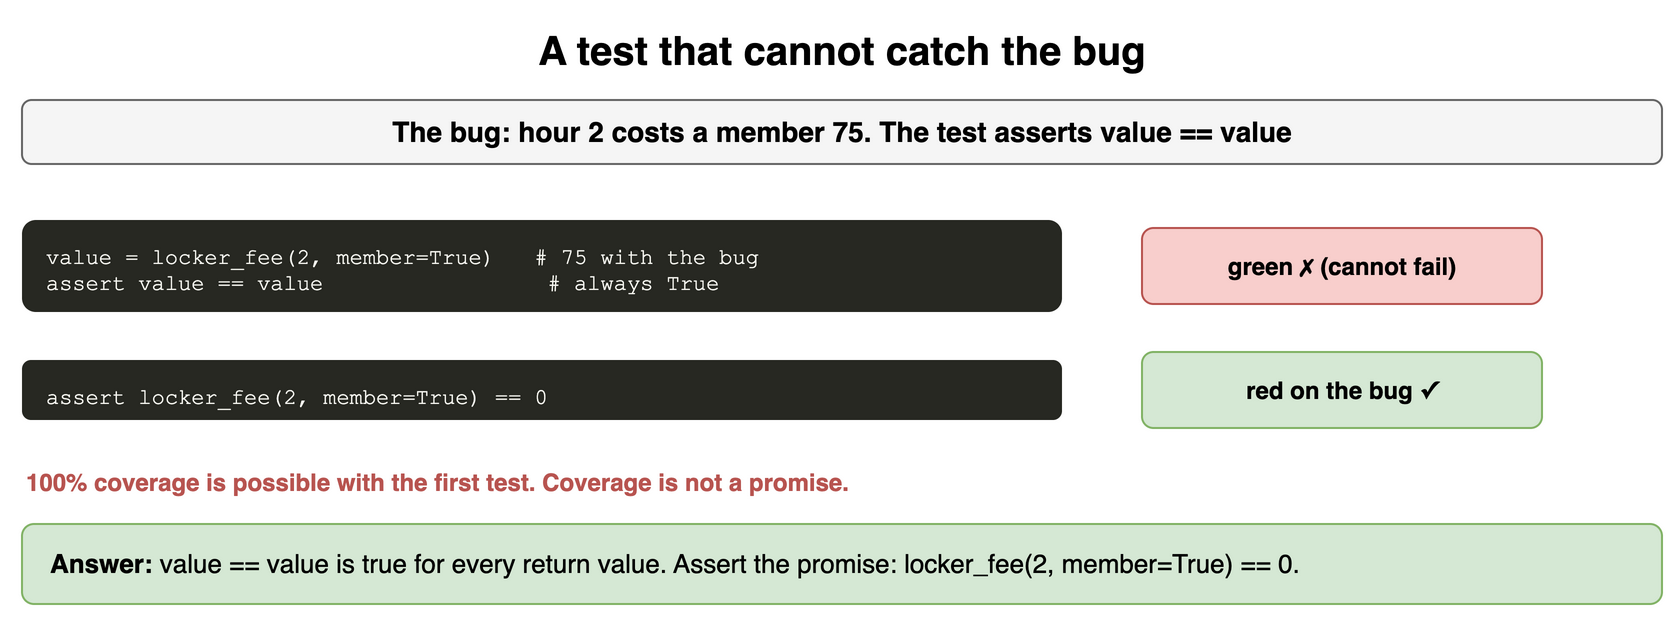

The diagram above was exported from draw.io. Its source (the exported page's mxGraphModel, read from the mxfile embedded in the PNG):
<mxGraphModel dx="900" dy="318" grid="1" gridSize="10" guides="1" tooltips="1" connect="1" arrows="1" fold="1" page="1" pageScale="1" pageWidth="900" pageHeight="318" math="0" shadow="0">
  <root>
    <mxCell id="0" />
    <mxCell id="1" parent="0" />
    <mxCell id="u151" value="A test that cannot catch the bug" style="text;html=1;align=center;verticalAlign=middle;whiteSpace=wrap;fontSize=20;fontStyle=1;" vertex="1" parent="1">
      <mxGeometry x="40" y="10" width="820" height="30" as="geometry" />
    </mxCell>
    <mxCell id="u152" value="The bug: hour 2 costs a member 75. The test asserts value == value" style="rounded=1;whiteSpace=wrap;html=1;fillColor=#f5f5f5;strokeColor=#666666;fontStyle=1;fontSize=14;" vertex="1" parent="1">
      <mxGeometry x="40" y="50" width="820" height="32" as="geometry" />
    </mxCell>
    <mxCell id="u153" value="value&amp;nbsp;=&amp;nbsp;locker_fee(2,&amp;nbsp;member=True)&amp;nbsp;&amp;nbsp;&amp;nbsp;#&amp;nbsp;75&amp;nbsp;with&amp;nbsp;the&amp;nbsp;bug&lt;br&gt;assert&amp;nbsp;value&amp;nbsp;==&amp;nbsp;value&amp;nbsp;&amp;nbsp;&amp;nbsp;&amp;nbsp;&amp;nbsp;&amp;nbsp;&amp;nbsp;&amp;nbsp;&amp;nbsp;&amp;nbsp;&amp;nbsp;&amp;nbsp;&amp;nbsp;&amp;nbsp;&amp;nbsp;&amp;nbsp;&amp;nbsp;#&amp;nbsp;always&amp;nbsp;True" style="rounded=1;whiteSpace=wrap;html=1;align=left;verticalAlign=top;spacingLeft=10;spacingTop=6;fontFamily=Courier New;fontSize=11;fillColor=#272822;fontColor=#f8f8f2;strokeColor=none;" vertex="1" parent="1">
      <mxGeometry x="40" y="110" width="520" height="46" as="geometry" />
    </mxCell>
    <mxCell id="u154" value="green ✗ (cannot fail)" style="rounded=1;whiteSpace=wrap;html=1;fillColor=#f8cecc;strokeColor=#b85450;fontSize=12;align=center;fontStyle=1;" vertex="1" parent="1">
      <mxGeometry x="600" y="114" width="200" height="38" as="geometry" />
    </mxCell>
    <mxCell id="u155" value="assert&amp;nbsp;locker_fee(2,&amp;nbsp;member=True)&amp;nbsp;==&amp;nbsp;0" style="rounded=1;whiteSpace=wrap;html=1;align=left;verticalAlign=top;spacingLeft=10;spacingTop=6;fontFamily=Courier New;fontSize=11;fillColor=#272822;fontColor=#f8f8f2;strokeColor=none;" vertex="1" parent="1">
      <mxGeometry x="40" y="180" width="520" height="30" as="geometry" />
    </mxCell>
    <mxCell id="u156" value="red on the bug ✓" style="rounded=1;whiteSpace=wrap;html=1;fillColor=#d5e8d4;strokeColor=#82b366;fontSize=12;align=center;fontStyle=1;" vertex="1" parent="1">
      <mxGeometry x="600" y="176" width="200" height="38" as="geometry" />
    </mxCell>
    <mxCell id="u157" value="100% coverage is possible with the first test. Coverage is not a promise." style="text;html=1;whiteSpace=wrap;fontSize=11;align=left;verticalAlign=middle;fontSize=12;fontColor=#b85450;fontStyle=1;" vertex="1" parent="1">
      <mxGeometry x="40" y="232" width="820" height="18" as="geometry" />
    </mxCell>
    <mxCell id="u158" value="&lt;b&gt;Answer:&lt;/b&gt; value == value is true for every return value. Assert the promise: locker_fee(2, member=True) == 0." style="rounded=1;whiteSpace=wrap;html=1;fillColor=#d5e8d4;strokeColor=#82b366;fontSize=13;align=left;spacingLeft=12;" vertex="1" parent="1">
      <mxGeometry x="40" y="262" width="820" height="40" as="geometry" />
    </mxCell>
  </root>
</mxGraphModel>